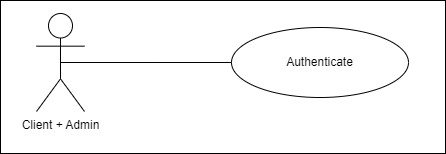

The diagram above was exported from draw.io. Its source (the exported page's mxGraphModel, read from the mxfile embedded in the PNG):
<mxGraphModel dx="1434" dy="746" grid="0" gridSize="10" guides="1" tooltips="1" connect="1" arrows="1" fold="1" page="1" pageScale="1" pageWidth="850" pageHeight="1100" math="0" shadow="0">
  <root>
    <mxCell id="0" />
    <mxCell id="1" parent="0" />
    <mxCell id="VtJdQMfPBe_vJZjRU856-9" value="" style="rounded=0;whiteSpace=wrap;html=1;" vertex="1" parent="1">
      <mxGeometry x="177" y="274" width="445" height="153" as="geometry" />
    </mxCell>
    <mxCell id="VtJdQMfPBe_vJZjRU856-10" value="Client + Admin" style="shape=umlActor;verticalLabelPosition=bottom;verticalAlign=top;html=1;" vertex="1" parent="1">
      <mxGeometry x="213" y="287" width="48" height="98" as="geometry" />
    </mxCell>
    <mxCell id="VtJdQMfPBe_vJZjRU856-11" value="Authenticate" style="ellipse;whiteSpace=wrap;html=1;" vertex="1" parent="1">
      <mxGeometry x="408" y="301" width="177" height="70" as="geometry" />
    </mxCell>
    <mxCell id="VtJdQMfPBe_vJZjRU856-12" value="" style="line;strokeWidth=1;fillColor=none;align=left;verticalAlign=middle;spacingTop=-1;spacingLeft=3;spacingRight=3;rotatable=0;labelPosition=right;points=[];portConstraint=eastwest;strokeColor=inherit;" vertex="1" parent="1">
      <mxGeometry x="237" y="328" width="171" height="16" as="geometry" />
    </mxCell>
  </root>
</mxGraphModel>